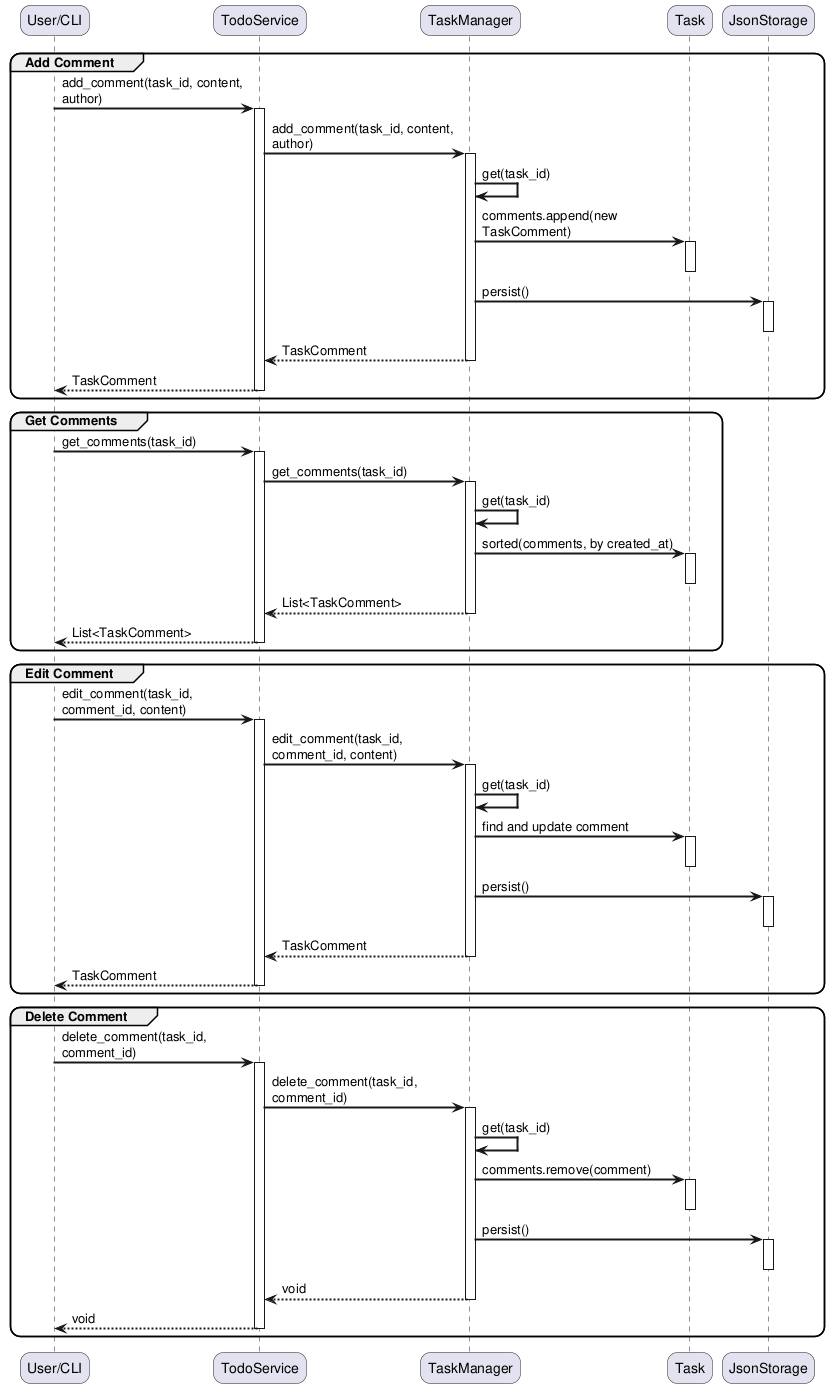

The diagram above was rendered by PlantUML. Its source (embedded in the PNG):
@startuml sequence_diagram_comment_operations

skinparam sequenceArrowThickness 2
skinparam roundcorner 20
skinparam maxMessageSize 200

participant "User/CLI" as User
participant "TodoService" as Service
participant "TaskManager" as Manager
participant "Task" as Task
participant "JsonStorage" as Storage

group Add Comment
  User -> Service: add_comment(task_id, content, author)
  activate Service
  Service -> Manager: add_comment(task_id, content, author)
  activate Manager
  Manager -> Manager: get(task_id)
  Manager -> Task: comments.append(new TaskComment)
  activate Task
  deactivate Task
  Manager -> Storage: persist()
  activate Storage
  deactivate Storage
  Manager --> Service: TaskComment
  deactivate Manager
  Service --> User: TaskComment
  deactivate Service
end

group Get Comments
  User -> Service: get_comments(task_id)
  activate Service
  Service -> Manager: get_comments(task_id)
  activate Manager
  Manager -> Manager: get(task_id)
  Manager -> Task: sorted(comments, by created_at)
  activate Task
  deactivate Task
  Manager --> Service: List<TaskComment>
  deactivate Manager
  Service --> User: List<TaskComment>
  deactivate Service
end

group Edit Comment
  User -> Service: edit_comment(task_id, comment_id, content)
  activate Service
  Service -> Manager: edit_comment(task_id, comment_id, content)
  activate Manager
  Manager -> Manager: get(task_id)
  Manager -> Task: find and update comment
  activate Task
  deactivate Task
  Manager -> Storage: persist()
  activate Storage
  deactivate Storage
  Manager --> Service: TaskComment
  deactivate Manager
  Service --> User: TaskComment
  deactivate Service
end

group Delete Comment
  User -> Service: delete_comment(task_id, comment_id)
  activate Service
  Service -> Manager: delete_comment(task_id, comment_id)
  activate Manager
  Manager -> Manager: get(task_id)
  Manager -> Task: comments.remove(comment)
  activate Task
  deactivate Task
  Manager -> Storage: persist()
  activate Storage
  deactivate Storage
  Manager --> Service: void
  deactivate Manager
  Service --> User: void
  deactivate Service
end

@enduml